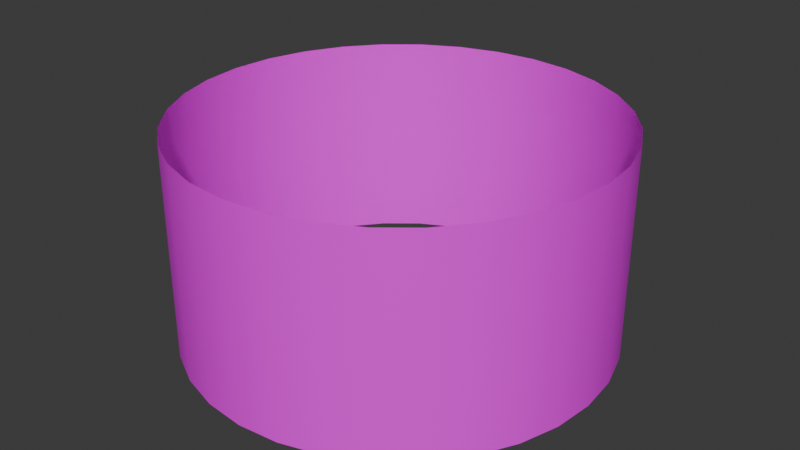 # Source: in.blend  (saved by Blender 4.1.23; exported with 4.5.12 LTS)
import bpy
from mathutils import Matrix  # noqa: F401  (used for matrix-valued properties, if any)

bpy.ops.wm.read_factory_settings(use_empty=True)
scene = bpy.context.scene
scene.name = 'Scene'

# ---- collections
col_collection = bpy.data.collections.new('Collection'); scene.collection.children.link(col_collection)

# ---- images (referenced by path relative to the original .blend; pixels are not part of the script)
import os
ASSET_DIR = os.environ.get("B2B_ASSET_DIR", "")  # directory of the original .blend (textures are referenced by path, not embedded)
HERE = os.path.dirname(os.path.abspath(__file__))  # packed textures are extracted next to this script under _unpacked/

def load_image(name, relpath, width, height, colorspace="sRGB"):
    """Load a texture the original file referenced (path relative to the .blend, or extracted next to this script)."""
    p = next((c for c in (os.path.join(HERE, relpath), os.path.join(ASSET_DIR, relpath)) if relpath and os.path.exists(c)), "")
    if p:
        img = bpy.data.images.load(p, check_existing=True)
        img.name = name
    else:  # same state as the original file: an image datablock whose file is absent (Cycles renders it pink)
        img = bpy.data.images.new(name, width, height)
        img.source = "FILE"
        img.filepath = "//" + (relpath or name)
    img.colorspace_settings.name = colorspace
    return img
img_aura_png = load_image('aura.png', 'aura.png', 1024, 1024, 'sRGB')

# ---- materials (node trees are filled in below, after node groups)
mat_x = bpy.data.materials.new('マテリアル')
mat_x.use_transparent_shadow = False

# ---- material node trees
mat_x.use_nodes = True; mat_x.node_tree.nodes.clear()
_N = mat_x.node_tree.nodes; _L = mat_x.node_tree.links
n0 = _N.new('ShaderNodeBsdfPrincipled'); n0.name = 'プリンシプルBSDF'; n0.location = (10, 300)
n1 = _N.new('ShaderNodeOutputMaterial'); n1.name = 'マテリアル出力'; n1.location = (300, 300)
n2 = _N.new('ShaderNodeTexImage'); n2.name = '画像テクスチャ'; n2.location = (-280, 275)
n2.image = img_aura_png
_L.new(n0.outputs[0], n1.inputs[0])
_L.new(n2.outputs[0], n0.inputs[0])
n1.is_active_output = True

# ---- world
world_world = bpy.data.worlds.new('World'); scene.world = world_world
world_world.use_nodes = True; world_world.node_tree.nodes.clear()
_N = world_world.node_tree.nodes; _L = world_world.node_tree.links
n0 = _N.new('ShaderNodeOutputWorld'); n0.name = 'World Output'; n0.location = (300, 300)
n1 = _N.new('ShaderNodeBackground'); n1.name = 'Background'; n1.location = (10, 300)
n1.inputs[0].default_value = (0.05088, 0.05088, 0.05088, 1.0)
_L.new(n1.outputs[0], n0.inputs[0])
n0.is_active_output = True
world_world.color = (0.05088, 0.05088, 0.05088)
world_world.use_sun_shadow = False
world_world.sun_shadow_jitter_overblur = 0.0

# ---- meshes
me_x = bpy.data.meshes.new('円柱')
me_x.from_pydata([(0.0, 1.0, -1.0), (0.0, 1.0, 1.0), (0.1951, 0.9808, -1.0), (0.1951, 0.9808, 1.0), (0.3827, 0.9239, -1.0), (0.3827, 0.9239, 1.0), (0.5556, 0.8315, -1.0), (0.5556, 0.8315, 1.0), (0.7071, 0.7071, -1.0), (0.7071, 0.7071, 1.0), (0.8315, 0.5556, -1.0), (0.8315, 0.5556, 1.0), (0.9239, 0.3827, -1.0), (0.9239, 0.3827, 1.0), (0.9808, 0.1951, -1.0), (0.9808, 0.1951, 1.0), (1.0, 0.0, -1.0), (1.0, 0.0, 1.0), (0.9808, -0.1951, -1.0), (0.9808, -0.1951, 1.0), (0.9239, -0.3827, -1.0), (0.9239, -0.3827, 1.0), (0.8315, -0.5556, -1.0), (0.8315, -0.5556, 1.0), (0.7071, -0.7071, -1.0), (0.7071, -0.7071, 1.0), (0.5556, -0.8315, -1.0), (0.5556, -0.8315, 1.0), (0.3827, -0.9239, -1.0), (0.3827, -0.9239, 1.0), (0.1951, -0.9808, -1.0), (0.1951, -0.9808, 1.0), (0.0, -1.0, -1.0), (0.0, -1.0, 1.0), (-0.1951, -0.9808, -1.0), (-0.1951, -0.9808, 1.0), (-0.3827, -0.9239, -1.0), (-0.3827, -0.9239, 1.0), (-0.5556, -0.8315, -1.0), (-0.5556, -0.8315, 1.0), (-0.7071, -0.7071, -1.0), (-0.7071, -0.7071, 1.0), (-0.8315, -0.5556, -1.0), (-0.8315, -0.5556, 1.0), (-0.9239, -0.3827, -1.0), (-0.9239, -0.3827, 1.0), (-0.9808, -0.1951, -1.0), (-0.9808, -0.1951, 1.0), (-1.0, 0.0, -1.0), (-1.0, 0.0, 1.0), (-0.9808, 0.1951, -1.0), (-0.9808, 0.1951, 1.0), (-0.9239, 0.3827, -1.0), (-0.9239, 0.3827, 1.0), (-0.8315, 0.5556, -1.0), (-0.8315, 0.5556, 1.0), (-0.7071, 0.7071, -1.0), (-0.7071, 0.7071, 1.0), (-0.5556, 0.8315, -1.0), (-0.5556, 0.8315, 1.0), (-0.3827, 0.9239, -1.0), (-0.3827, 0.9239, 1.0), (-0.1951, 0.9808, -1.0), (-0.1951, 0.9808, 1.0)], [], [(0, 1, 3, 2), (2, 3, 5, 4), (4, 5, 7, 6), (6, 7, 9, 8), (8, 9, 11, 10), (10, 11, 13, 12), (12, 13, 15, 14), (14, 15, 17, 16), (16, 17, 19, 18), (18, 19, 21, 20), (20, 21, 23, 22), (22, 23, 25, 24), (24, 25, 27, 26), (26, 27, 29, 28), (28, 29, 31, 30), (30, 31, 33, 32), (32, 33, 35, 34), (34, 35, 37, 36), (36, 37, 39, 38), (38, 39, 41, 40), (40, 41, 43, 42), (42, 43, 45, 44), (44, 45, 47, 46), (46, 47, 49, 48), (48, 49, 51, 50), (50, 51, 53, 52), (52, 53, 55, 54), (54, 55, 57, 56), (56, 57, 59, 58), (58, 59, 61, 60), (60, 61, 63, 62), (62, 63, 1, 0)])
me_x.polygons.foreach_set('use_smooth', [True] * 32)
_uv = me_x.uv_layers.new(name='UVマップ')
_uv.uv.foreach_set('vector', [12.56, 0.0004883, 12.56, 0.9956, 11.81, 0.9956, 11.81, 0.0004883, 11.81, 0.0004883, 11.81, 0.9956, 11.05, 0.9956, 11.05, 0.0004883, 11.05, 0.0004883, 11.05, 0.9956, 10.3, 0.9956, 10.3, 0.0004883, 10.3, 0.0004883, 10.3, 0.9956, 9.546, 0.9956, 9.546, 0.0004883, 9.546, 0.0004883, 9.546, 0.9956, 8.792, 0.9956, 8.792, 0.0004883, 8.792, 0.0004883, 8.792, 0.9956, 8.038, 0.9956, 8.038, 0.0004883, 8.038, 0.0004883, 8.038, 0.9956, 7.285, 0.9956, 7.285, 0.0004883, 7.285, 0.0004883, 7.285, 0.9956, 6.531, 0.9956, 6.531, 0.0004883, 6.531, 0.0004883, 6.531, 0.9956, 5.777, 0.9956, 5.777, 0.0004883, 5.777, 0.0004883, 5.777, 0.9956, 5.023, 0.9956, 5.023, 0.0004883, 5.023, 0.0004883, 5.023, 0.9956, 4.269, 0.9956, 4.269, 0.0004883, 4.269, 0.0004883, 4.269, 0.9956, 3.515, 0.9956, 3.515, 0.0004883, 3.515, 0.0004883, 3.515, 0.9956, 2.762, 0.9956, 2.762, 0.0004883, 2.762, 0.0004883, 2.762, 0.9956, 2.008, 0.9956, 2.008, 0.0004883, 2.008, 0.0004883, 2.008, 0.9956, 1.254, 0.9956, 1.254, 0.0004883, 1.254, 0.0004883, 1.254, 0.9956, 0.5, 0.9956, 0.5, 0.0004883, 0.5, 0.0004883, 0.5, 0.9956, -0.2538, 0.9956, -0.2538, 0.0004883, -0.2538, 0.0004883, -0.2538, 0.9956, -1.008, 0.9956, -1.008, 0.0004883, -1.008, 0.0004883, -1.008, 0.9956, -1.762, 0.9956, -1.762, 0.0004883, -1.762, 0.0004883, -1.762, 0.9956, -2.515, 0.9956, -2.515, 0.0004883, -2.515, 0.0004883, -2.515, 0.9956, -3.269, 0.9956, -3.269, 0.0004883, -3.269, 0.0004883, -3.269, 0.9956, -4.023, 0.9956, -4.023, 0.0004883, -4.023, 0.0004883, -4.023, 0.9956, -4.777, 0.9956, -4.777, 0.0004883, -4.777, 0.0004883, -4.777, 0.9956, -5.531, 0.9956, -5.531, 0.0004883, -5.531, 0.0004883, -5.531, 0.9956, -6.285, 0.9956, -6.285, 0.0004883, -6.285, 0.0004883, -6.285, 0.9956, -7.038, 0.9956, -7.038, 0.0004883, -7.038, 0.0004883, -7.038, 0.9956, -7.792, 0.9956, -7.792, 0.0004883, -7.792, 0.0004883, -7.792, 0.9956, -8.546, 0.9956, -8.546, 0.0004883, -8.546, 0.0004883, -8.546, 0.9956, -9.3, 0.9956, -9.3, 0.0004883, -9.3, 0.0004883, -9.3, 0.9956, -10.05, 0.9956, -10.05, 0.0004883, -10.05, 0.0004883, -10.05, 0.9956, -10.81, 0.9956, -10.81, 0.0004883, -10.81, 0.0004883, -10.81, 0.9956, -11.56, 0.9956, -11.56, 0.0004883])
me_x.materials.append(mat_x)
me_x.update()

# ---- objects
ob_x = bpy.data.objects.new('円柱', me_x)

# ---- transforms, parenting, visibility, modifiers, constraints
ob_x.location = (0.0, 0.0, 1.0)
ob_x.scale = (2.0, 2.0, 1.0)

# ---- collection membership
col_collection.objects.link(ob_x)

# ---- scene / render settings (as saved in the file)
scene.frame_start = 1; scene.frame_end = 250; scene.frame_set(1)
scene.render.engine = 'BLENDER_EEVEE_NEXT'
scene.cycles.sampling_pattern = 'TABULATED_SOBOL'
scene.eevee.ray_tracing_options.trace_max_roughness = 0.0
bpy.context.view_layer.update()

# ---- added for rendering (the .blend has no active camera and no usable light): camera, sun
cam_auto = bpy.data.cameras.new('AutoCamera')
cam_auto.lens = 50.0
cam_auto.sensor_width = 36.0
cam_auto.clip_end = 1000.0
ob_auto_camera = bpy.data.objects.new('AutoCamera', cam_auto)
scene.collection.objects.link(ob_auto_camera)
ob_auto_camera.location = (5.55135, -6.66162, 5.44108)
ob_auto_camera.rotation_euler = (1.09748, -7.21219e-08, 0.694738)
scene.camera = ob_auto_camera
light_auto_sun = bpy.data.lights.new('AutoSun', 'SUN')
light_auto_sun.energy = 3.0
light_auto_sun.angle = 0.0523599
ob_auto_sun = bpy.data.objects.new('AutoSun', light_auto_sun)
scene.collection.objects.link(ob_auto_sun)
ob_auto_sun.rotation_euler = (0.872665, 0.174533, 0.523599)
bpy.context.view_layer.update()
